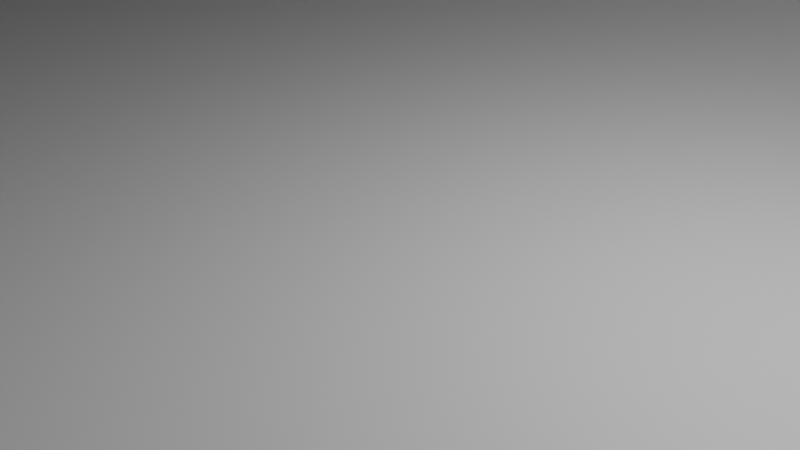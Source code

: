 # Source: mapHit1.blend  (saved by Blender 4.3.34; exported with 4.5.12 LTS)
import bpy
from mathutils import Matrix  # noqa: F401  (used for matrix-valued properties, if any)

bpy.ops.wm.read_factory_settings(use_empty=True)
scene = bpy.context.scene
scene.name = 'Scene'

# ---- collections
col_collection = bpy.data.collections.new('Collection'); scene.collection.children.link(col_collection)

# ---- materials (node trees are filled in below, after node groups)
mat_material = bpy.data.materials.new('Material')
mat_material.alpha_threshold = 0.0
mat_material.roughness = 0.5
mat_material.line_color = (0.0, 0.0, 0.0, 1.0)

# ---- material node trees
mat_material.use_nodes = True; mat_material.node_tree.nodes.clear()
_N = mat_material.node_tree.nodes; _L = mat_material.node_tree.links
n0 = _N.new('ShaderNodeOutputMaterial'); n0.name = 'Material Output'; n0.location = (300, 300)
n1 = _N.new('ShaderNodeBsdfPrincipled'); n1.name = 'Principled BSDF'; n1.location = (10, 300)
n1.inputs[3].default_value = 1.45
_L.new(n1.outputs[0], n0.inputs[0])
n0.is_active_output = True

# ---- world
world_world = bpy.data.worlds.new('World'); scene.world = world_world
world_world.use_nodes = True; world_world.node_tree.nodes.clear()
_N = world_world.node_tree.nodes; _L = world_world.node_tree.links
n0 = _N.new('ShaderNodeOutputWorld'); n0.name = 'World Output'; n0.location = (300, 300)
n1 = _N.new('ShaderNodeBackground'); n1.name = 'Background'; n1.location = (10, 300)
n1.inputs[0].default_value = (0.05088, 0.05088, 0.05088, 1.0)
_L.new(n1.outputs[0], n0.inputs[0])
n0.is_active_output = True
world_world.color = (0.05088, 0.05088, 0.05088)
world_world.sun_shadow_jitter_overblur = 0.0

# ---- cameras
cam_camera = bpy.data.cameras.new('Camera')
cam_camera.clip_end = 100.0
cam_camera.ortho_scale = 7.314

# ---- lights
light_light = bpy.data.lights.new('Light', 'POINT')
light_light.energy = 1000.0
light_light.shadow_soft_size = 0.1

# ---- meshes
me_cube = bpy.data.meshes.new('Cube')
me_cube.from_pydata([(17.51, 11.78, -0.03904), (17.51, 11.78, -8.055), (17.51, -11.78, -0.03904), (17.51, -11.78, -8.055), (-107.5, 11.78, -0.03904), (-107.5, 11.78, -8.055), (-107.5, -11.78, -0.03904), (-107.5, -11.78, -8.055)], [], [(0, 4, 6, 2), (3, 2, 6, 7), (7, 6, 4, 5), (5, 1, 3, 7), (1, 0, 2, 3), (5, 4, 0, 1)])
_uv = me_cube.uv_layers.new(name='UVMap')
_uv.uv.foreach_set('vector', [0.625, 0.5, 0.875, 0.5, 0.875, 0.75, 0.625, 0.75, 0.375, 0.75, 0.625, 0.75, 0.625, 1.0, 0.375, 1.0, 0.375, 0.0, 0.625, 0.0, 0.625, 0.25, 0.375, 0.25, 0.125, 0.5, 0.375, 0.5, 0.375, 0.75, 0.125, 0.75, 0.375, 0.5, 0.625, 0.5, 0.625, 0.75, 0.375, 0.75, 0.375, 0.25, 0.625, 0.25, 0.625, 0.5, 0.375, 0.5])
me_cube.materials.append(mat_material)
me_cube.use_mirror_vertex_groups = False
me_cube.update()
me_x = bpy.data.meshes.new('立方体')
me_x.from_pydata([(-107.3, -13.75, -1.0), (-107.3, -13.75, 26.92), (-107.3, -11.75, -1.0), (-107.3, -11.75, 26.92), (17.53, -13.75, -1.0), (17.53, -13.75, 26.92), (17.53, -11.75, -1.0), (17.53, -11.75, 26.92)], [], [(0, 1, 3, 2), (2, 3, 7, 6), (6, 7, 5, 4), (4, 5, 1, 0), (2, 6, 4, 0), (7, 3, 1, 5)])
_uv = me_x.uv_layers.new(name='UVマップ')
_uv.uv.foreach_set('vector', [0.375, 0.0, 0.625, 0.0, 0.625, 0.25, 0.375, 0.25, 0.375, 0.25, 0.625, 0.25, 0.625, 0.5, 0.375, 0.5, 0.375, 0.5, 0.625, 0.5, 0.625, 0.75, 0.375, 0.75, 0.375, 0.75, 0.625, 0.75, 0.625, 1.0, 0.375, 1.0, 0.125, 0.5, 0.375, 0.5, 0.375, 0.75, 0.125, 0.75, 0.625, 0.5, 0.875, 0.5, 0.875, 0.75, 0.625, 0.75])
me_x.update()
me_001 = bpy.data.meshes.new('立方体.001')
me_001.from_pydata([(-107.3, 11.79, -1.0), (-107.3, 11.79, 26.92), (-107.3, 13.79, -1.0), (-107.3, 13.79, 26.92), (17.53, 11.79, -1.0), (17.53, 11.79, 26.92), (17.53, 13.79, -1.0), (17.53, 13.79, 26.92)], [], [(0, 1, 3, 2), (2, 3, 7, 6), (6, 7, 5, 4), (4, 5, 1, 0), (2, 6, 4, 0), (7, 3, 1, 5)])
_uv = me_001.uv_layers.new(name='UVマップ')
_uv.uv.foreach_set('vector', [0.375, 0.0, 0.625, 0.0, 0.625, 0.25, 0.375, 0.25, 0.375, 0.25, 0.625, 0.25, 0.625, 0.5, 0.375, 0.5, 0.375, 0.5, 0.625, 0.5, 0.625, 0.75, 0.375, 0.75, 0.375, 0.75, 0.625, 0.75, 0.625, 1.0, 0.375, 1.0, 0.125, 0.5, 0.375, 0.5, 0.375, 0.75, 0.125, 0.75, 0.625, 0.5, 0.875, 0.5, 0.875, 0.75, 0.625, 0.75])
me_001.update()
me_002 = bpy.data.meshes.new('立方体.002')
me_002.from_pydata([(17.44, -11.86, -1.0), (17.44, -11.86, 27.06), (17.44, 11.76, -1.0), (17.44, 11.76, 27.06), (19.44, -11.86, -1.0), (19.44, -11.86, 27.06), (19.44, 11.76, -1.0), (19.44, 11.76, 27.06)], [], [(0, 1, 3, 2), (2, 3, 7, 6), (6, 7, 5, 4), (4, 5, 1, 0), (2, 6, 4, 0), (7, 3, 1, 5)])
_uv = me_002.uv_layers.new(name='UVマップ')
_uv.uv.foreach_set('vector', [0.375, 0.0, 0.625, 0.0, 0.625, 0.25, 0.375, 0.25, 0.375, 0.25, 0.625, 0.25, 0.625, 0.5, 0.375, 0.5, 0.375, 0.5, 0.625, 0.5, 0.625, 0.75, 0.375, 0.75, 0.375, 0.75, 0.625, 0.75, 0.625, 1.0, 0.375, 1.0, 0.125, 0.5, 0.375, 0.5, 0.375, 0.75, 0.125, 0.75, 0.625, 0.5, 0.875, 0.5, 0.875, 0.75, 0.625, 0.75])
me_002.update()
me_003 = bpy.data.meshes.new('立方体.003')
me_003.from_pydata([(-109.1, -11.86, -1.0), (-109.1, -11.86, 27.06), (-109.1, 11.76, -1.0), (-109.1, 11.76, 27.06), (-107.1, -11.86, -1.0), (-107.1, -11.86, 27.06), (-107.1, 11.76, -1.0), (-107.1, 11.76, 27.06)], [], [(0, 1, 3, 2), (2, 3, 7, 6), (6, 7, 5, 4), (4, 5, 1, 0), (2, 6, 4, 0), (7, 3, 1, 5)])
_uv = me_003.uv_layers.new(name='UVマップ')
_uv.uv.foreach_set('vector', [0.375, 0.0, 0.625, 0.0, 0.625, 0.25, 0.375, 0.25, 0.375, 0.25, 0.625, 0.25, 0.625, 0.5, 0.375, 0.5, 0.375, 0.5, 0.625, 0.5, 0.625, 0.75, 0.375, 0.75, 0.375, 0.75, 0.625, 0.75, 0.625, 1.0, 0.375, 1.0, 0.125, 0.5, 0.375, 0.5, 0.375, 0.75, 0.125, 0.75, 0.625, 0.5, 0.875, 0.5, 0.875, 0.75, 0.625, 0.75])
me_003.update()
arm_x = bpy.data.armatures.new('アーマチュア')  # bones are not reproduced

# ---- objects
ob_cube = bpy.data.objects.new('Cube', me_cube)
ob_light = bpy.data.objects.new('Light', light_light)
ob_camera = bpy.data.objects.new('Camera', cam_camera)
ob_x = bpy.data.objects.new('アーマチュア', arm_x)
ob_x_1 = bpy.data.objects.new('立方体', me_x)
ob_001 = bpy.data.objects.new('立方体.001', me_001)
ob_002 = bpy.data.objects.new('立方体.002', me_002)
ob_003 = bpy.data.objects.new('立方体.003', me_003)

# ---- transforms, parenting, visibility, modifiers, constraints
ob_cube.location = (0.0, 0.0, 0.0)
ob_cube.lock_rotations_4d = False
ob_cube.empty_display_type = 'ARROWS'
ob_cube.lineart.crease_threshold = 0.0
ob_light.location = (4.076, 1.005, 5.904)
ob_light.rotation_euler = (0.6503, 0.05522, 1.866)
ob_light.lock_rotations_4d = False
ob_light.empty_display_type = 'ARROWS'
ob_light.color = (0.0, 0.0, 0.0, 0.0)
ob_light.lineart.crease_threshold = 0.0
ob_camera.location = (7.359, -6.926, 4.958)
ob_camera.rotation_euler = (1.109, 0.0, 0.8149)
ob_camera.lock_rotations_4d = False
ob_camera.empty_display_type = 'ARROWS'
ob_camera.color = (0.0, 0.0, 0.0, 0.0)
ob_camera.display_type = 'WIRE'
ob_camera.lineart.crease_threshold = 0.0
ob_x.location = (0.0, 0.0, 0.0)
ob_x_1.location = (0.0, 0.0, 0.0)
ob_001.location = (0.0, 0.0, 0.0)
ob_002.location = (0.0, 0.0, 0.0)
ob_003.location = (0.0, 0.0, 0.0)

# ---- collection membership
col_collection.objects.link(ob_cube)
col_collection.objects.link(ob_light)
col_collection.objects.link(ob_camera)
col_collection.objects.link(ob_x)
col_collection.objects.link(ob_x_1)
col_collection.objects.link(ob_001)
col_collection.objects.link(ob_002)
col_collection.objects.link(ob_003)

# ---- scene / render settings (as saved in the file)
scene.camera = ob_camera
scene.frame_start = 1; scene.frame_end = 250; scene.frame_set(1)
scene.render.engine = 'BLENDER_EEVEE_NEXT'
bpy.context.view_layer.update()
